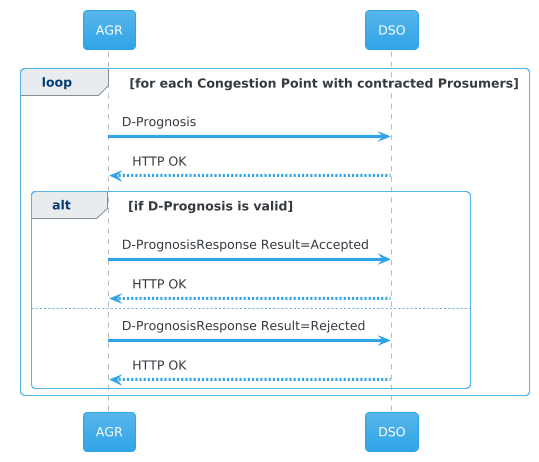

The diagram above was rendered by PlantUML. Its source (embedded in the PNG):
@startuml
!theme cerulean

participant AGR
participant DSO

loop for each Congestion Point with contracted Prosumers
    AGR -> DSO: D-Prognosis
    AGR <-- DSO: HTTP OK

    alt if D-Prognosis is valid
        AGR -> DSO: D-PrognosisResponse Result=Accepted
        AGR <-- DSO: HTTP OK
    else
        AGR -> DSO: D-PrognosisResponse Result=Rejected
        AGR <-- DSO: HTTP OK
    end
end
@enduml